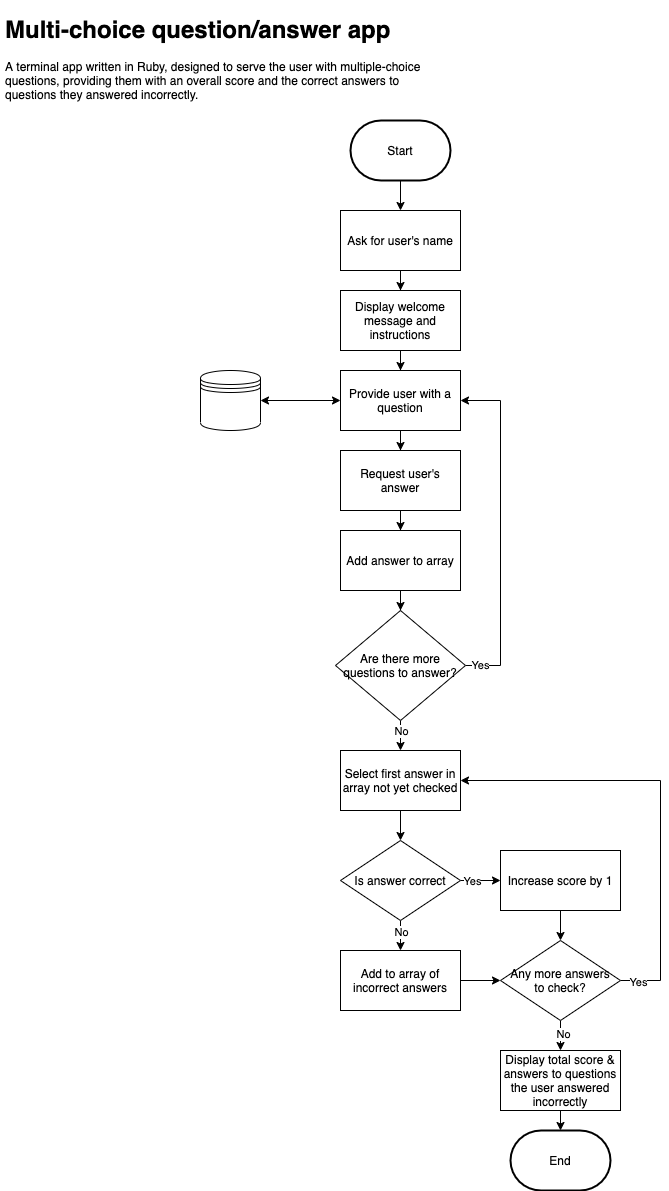

The diagram above was exported from draw.io. Its source (the exported page's mxGraphModel, read from the mxfile embedded in the PNG):
<mxGraphModel dx="946" dy="593" grid="1" gridSize="10" guides="1" tooltips="1" connect="1" arrows="1" fold="1" page="1" pageScale="1" pageWidth="827" pageHeight="1169" math="0" shadow="0">
  <root>
    <mxCell id="0" />
    <mxCell id="1" parent="0" />
    <mxCell id="vS3vcIJrUKhk7zWvNRZc-1" value="&lt;h1&gt;Multi-choice question/answer app&lt;/h1&gt;&lt;p&gt;A terminal app written in Ruby, designed to serve the user with multiple-choice questions, providing them with an overall score and the correct answers to questions they answered incorrectly.&lt;/p&gt;" style="text;html=1;strokeColor=none;fillColor=none;spacing=5;spacingTop=-20;whiteSpace=wrap;overflow=hidden;rounded=0;" vertex="1" parent="1">
      <mxGeometry x="20" y="10" width="440" height="100" as="geometry" />
    </mxCell>
    <mxCell id="vS3vcIJrUKhk7zWvNRZc-4" style="edgeStyle=orthogonalEdgeStyle;rounded=0;orthogonalLoop=1;jettySize=auto;html=1;" edge="1" parent="1" source="vS3vcIJrUKhk7zWvNRZc-3" target="vS3vcIJrUKhk7zWvNRZc-5">
      <mxGeometry relative="1" as="geometry">
        <mxPoint x="420" y="210" as="targetPoint" />
      </mxGeometry>
    </mxCell>
    <mxCell id="vS3vcIJrUKhk7zWvNRZc-3" value="Start" style="strokeWidth=2;html=1;shape=mxgraph.flowchart.terminator;whiteSpace=wrap;" vertex="1" parent="1">
      <mxGeometry x="370" y="120" width="100" height="60" as="geometry" />
    </mxCell>
    <mxCell id="vS3vcIJrUKhk7zWvNRZc-10" value="" style="edgeStyle=orthogonalEdgeStyle;rounded=0;orthogonalLoop=1;jettySize=auto;html=1;" edge="1" parent="1" source="vS3vcIJrUKhk7zWvNRZc-5" target="vS3vcIJrUKhk7zWvNRZc-9">
      <mxGeometry relative="1" as="geometry" />
    </mxCell>
    <mxCell id="vS3vcIJrUKhk7zWvNRZc-5" value="Ask for user's name" style="rounded=0;whiteSpace=wrap;html=1;" vertex="1" parent="1">
      <mxGeometry x="360" y="210" width="120" height="60" as="geometry" />
    </mxCell>
    <mxCell id="vS3vcIJrUKhk7zWvNRZc-12" value="" style="edgeStyle=orthogonalEdgeStyle;rounded=0;orthogonalLoop=1;jettySize=auto;html=1;" edge="1" parent="1" source="vS3vcIJrUKhk7zWvNRZc-9" target="vS3vcIJrUKhk7zWvNRZc-11">
      <mxGeometry relative="1" as="geometry" />
    </mxCell>
    <mxCell id="vS3vcIJrUKhk7zWvNRZc-9" value="Display welcome message and instructions" style="rounded=0;whiteSpace=wrap;html=1;" vertex="1" parent="1">
      <mxGeometry x="360" y="290" width="120" height="60" as="geometry" />
    </mxCell>
    <mxCell id="vS3vcIJrUKhk7zWvNRZc-18" value="" style="edgeStyle=orthogonalEdgeStyle;rounded=0;orthogonalLoop=1;jettySize=auto;html=1;" edge="1" parent="1" source="vS3vcIJrUKhk7zWvNRZc-11" target="vS3vcIJrUKhk7zWvNRZc-17">
      <mxGeometry relative="1" as="geometry" />
    </mxCell>
    <mxCell id="vS3vcIJrUKhk7zWvNRZc-11" value="Provide user with a question" style="whiteSpace=wrap;html=1;rounded=0;" vertex="1" parent="1">
      <mxGeometry x="360" y="370" width="120" height="60" as="geometry" />
    </mxCell>
    <mxCell id="vS3vcIJrUKhk7zWvNRZc-21" value="" style="edgeStyle=orthogonalEdgeStyle;rounded=0;orthogonalLoop=1;jettySize=auto;html=1;" edge="1" parent="1" source="vS3vcIJrUKhk7zWvNRZc-17" target="vS3vcIJrUKhk7zWvNRZc-20">
      <mxGeometry relative="1" as="geometry" />
    </mxCell>
    <mxCell id="vS3vcIJrUKhk7zWvNRZc-17" value="Request user's answer" style="whiteSpace=wrap;html=1;rounded=0;" vertex="1" parent="1">
      <mxGeometry x="360" y="450" width="120" height="60" as="geometry" />
    </mxCell>
    <mxCell id="vS3vcIJrUKhk7zWvNRZc-23" value="" style="edgeStyle=orthogonalEdgeStyle;rounded=0;orthogonalLoop=1;jettySize=auto;html=1;" edge="1" parent="1" source="vS3vcIJrUKhk7zWvNRZc-20" target="vS3vcIJrUKhk7zWvNRZc-22">
      <mxGeometry relative="1" as="geometry" />
    </mxCell>
    <mxCell id="vS3vcIJrUKhk7zWvNRZc-20" value="Add answer to array" style="whiteSpace=wrap;html=1;rounded=0;" vertex="1" parent="1">
      <mxGeometry x="360" y="530" width="120" height="60" as="geometry" />
    </mxCell>
    <mxCell id="vS3vcIJrUKhk7zWvNRZc-24" value="Yes" style="edgeStyle=orthogonalEdgeStyle;rounded=0;orthogonalLoop=1;jettySize=auto;html=1;exitX=1;exitY=0.5;exitDx=0;exitDy=0;entryX=1;entryY=0.5;entryDx=0;entryDy=0;" edge="1" parent="1" source="vS3vcIJrUKhk7zWvNRZc-22" target="vS3vcIJrUKhk7zWvNRZc-11">
      <mxGeometry x="-0.9118" relative="1" as="geometry">
        <Array as="points">
          <mxPoint x="520" y="665" />
          <mxPoint x="520" y="400" />
        </Array>
        <mxPoint as="offset" />
      </mxGeometry>
    </mxCell>
    <mxCell id="vS3vcIJrUKhk7zWvNRZc-27" value="" style="edgeStyle=orthogonalEdgeStyle;rounded=0;orthogonalLoop=1;jettySize=auto;html=1;" edge="1" parent="1" source="vS3vcIJrUKhk7zWvNRZc-22" target="vS3vcIJrUKhk7zWvNRZc-26">
      <mxGeometry relative="1" as="geometry" />
    </mxCell>
    <mxCell id="vS3vcIJrUKhk7zWvNRZc-30" value="No&lt;br&gt;" style="edgeLabel;html=1;align=center;verticalAlign=middle;resizable=0;points=[];" vertex="1" connectable="0" parent="vS3vcIJrUKhk7zWvNRZc-27">
      <mxGeometry x="0.5333" y="2" relative="1" as="geometry">
        <mxPoint x="-2" y="-8" as="offset" />
      </mxGeometry>
    </mxCell>
    <mxCell id="vS3vcIJrUKhk7zWvNRZc-22" value="Are there more questions to answer?" style="rhombus;whiteSpace=wrap;html=1;rounded=0;" vertex="1" parent="1">
      <mxGeometry x="355" y="610" width="130" height="110" as="geometry" />
    </mxCell>
    <mxCell id="vS3vcIJrUKhk7zWvNRZc-29" value="" style="edgeStyle=orthogonalEdgeStyle;rounded=0;orthogonalLoop=1;jettySize=auto;html=1;" edge="1" parent="1" source="vS3vcIJrUKhk7zWvNRZc-26" target="vS3vcIJrUKhk7zWvNRZc-28">
      <mxGeometry relative="1" as="geometry" />
    </mxCell>
    <mxCell id="vS3vcIJrUKhk7zWvNRZc-26" value="Select first answer in array not yet checked" style="whiteSpace=wrap;html=1;rounded=0;" vertex="1" parent="1">
      <mxGeometry x="360" y="750" width="120" height="60" as="geometry" />
    </mxCell>
    <mxCell id="vS3vcIJrUKhk7zWvNRZc-34" value="" style="edgeStyle=orthogonalEdgeStyle;rounded=0;orthogonalLoop=1;jettySize=auto;html=1;" edge="1" parent="1" source="vS3vcIJrUKhk7zWvNRZc-28" target="vS3vcIJrUKhk7zWvNRZc-33">
      <mxGeometry relative="1" as="geometry" />
    </mxCell>
    <mxCell id="vS3vcIJrUKhk7zWvNRZc-35" value="Yes" style="edgeLabel;html=1;align=center;verticalAlign=middle;resizable=0;points=[];" vertex="1" connectable="0" parent="vS3vcIJrUKhk7zWvNRZc-34">
      <mxGeometry x="-0.45" relative="1" as="geometry">
        <mxPoint as="offset" />
      </mxGeometry>
    </mxCell>
    <mxCell id="vS3vcIJrUKhk7zWvNRZc-42" value="" style="edgeStyle=orthogonalEdgeStyle;rounded=0;orthogonalLoop=1;jettySize=auto;html=1;" edge="1" parent="1" source="vS3vcIJrUKhk7zWvNRZc-28" target="vS3vcIJrUKhk7zWvNRZc-41">
      <mxGeometry relative="1" as="geometry" />
    </mxCell>
    <mxCell id="vS3vcIJrUKhk7zWvNRZc-43" value="No" style="edgeLabel;html=1;align=center;verticalAlign=middle;resizable=0;points=[];" vertex="1" connectable="0" parent="vS3vcIJrUKhk7zWvNRZc-42">
      <mxGeometry x="0.24" relative="1" as="geometry">
        <mxPoint as="offset" />
      </mxGeometry>
    </mxCell>
    <mxCell id="vS3vcIJrUKhk7zWvNRZc-28" value="Is answer correct" style="rhombus;whiteSpace=wrap;html=1;rounded=0;" vertex="1" parent="1">
      <mxGeometry x="360" y="840" width="120" height="80" as="geometry" />
    </mxCell>
    <mxCell id="vS3vcIJrUKhk7zWvNRZc-38" value="" style="edgeStyle=orthogonalEdgeStyle;rounded=0;orthogonalLoop=1;jettySize=auto;html=1;" edge="1" parent="1" source="vS3vcIJrUKhk7zWvNRZc-33" target="vS3vcIJrUKhk7zWvNRZc-37">
      <mxGeometry relative="1" as="geometry" />
    </mxCell>
    <mxCell id="vS3vcIJrUKhk7zWvNRZc-33" value="Increase score by 1" style="whiteSpace=wrap;html=1;rounded=0;" vertex="1" parent="1">
      <mxGeometry x="520" y="850" width="120" height="60" as="geometry" />
    </mxCell>
    <mxCell id="vS3vcIJrUKhk7zWvNRZc-39" style="edgeStyle=orthogonalEdgeStyle;rounded=0;orthogonalLoop=1;jettySize=auto;html=1;exitX=1;exitY=0.5;exitDx=0;exitDy=0;entryX=1;entryY=0.5;entryDx=0;entryDy=0;" edge="1" parent="1" source="vS3vcIJrUKhk7zWvNRZc-37" target="vS3vcIJrUKhk7zWvNRZc-26">
      <mxGeometry relative="1" as="geometry">
        <Array as="points">
          <mxPoint x="680" y="980" />
          <mxPoint x="680" y="780" />
        </Array>
      </mxGeometry>
    </mxCell>
    <mxCell id="vS3vcIJrUKhk7zWvNRZc-40" value="Yes" style="edgeLabel;html=1;align=center;verticalAlign=middle;resizable=0;points=[];" vertex="1" connectable="0" parent="vS3vcIJrUKhk7zWvNRZc-39">
      <mxGeometry x="-0.9227" y="-1" relative="1" as="geometry">
        <mxPoint as="offset" />
      </mxGeometry>
    </mxCell>
    <mxCell id="vS3vcIJrUKhk7zWvNRZc-46" value="" style="edgeStyle=orthogonalEdgeStyle;rounded=0;orthogonalLoop=1;jettySize=auto;html=1;" edge="1" parent="1" source="vS3vcIJrUKhk7zWvNRZc-37" target="vS3vcIJrUKhk7zWvNRZc-45">
      <mxGeometry relative="1" as="geometry" />
    </mxCell>
    <mxCell id="vS3vcIJrUKhk7zWvNRZc-47" value="No" style="edgeLabel;html=1;align=center;verticalAlign=middle;resizable=0;points=[];" vertex="1" connectable="0" parent="vS3vcIJrUKhk7zWvNRZc-46">
      <mxGeometry x="0.32" y="2" relative="1" as="geometry">
        <mxPoint as="offset" />
      </mxGeometry>
    </mxCell>
    <mxCell id="vS3vcIJrUKhk7zWvNRZc-37" value="Any more answers&lt;br&gt;to check?" style="rhombus;whiteSpace=wrap;html=1;rounded=0;" vertex="1" parent="1">
      <mxGeometry x="520" y="940" width="120" height="80" as="geometry" />
    </mxCell>
    <mxCell id="vS3vcIJrUKhk7zWvNRZc-44" style="edgeStyle=orthogonalEdgeStyle;rounded=0;orthogonalLoop=1;jettySize=auto;html=1;exitX=1;exitY=0.5;exitDx=0;exitDy=0;entryX=0;entryY=0.5;entryDx=0;entryDy=0;" edge="1" parent="1" source="vS3vcIJrUKhk7zWvNRZc-41" target="vS3vcIJrUKhk7zWvNRZc-37">
      <mxGeometry relative="1" as="geometry" />
    </mxCell>
    <mxCell id="vS3vcIJrUKhk7zWvNRZc-41" value="Add to array of incorrect answers" style="whiteSpace=wrap;html=1;rounded=0;" vertex="1" parent="1">
      <mxGeometry x="360" y="950" width="120" height="60" as="geometry" />
    </mxCell>
    <mxCell id="vS3vcIJrUKhk7zWvNRZc-51" style="edgeStyle=orthogonalEdgeStyle;rounded=0;orthogonalLoop=1;jettySize=auto;html=1;exitX=0.5;exitY=1;exitDx=0;exitDy=0;" edge="1" parent="1" source="vS3vcIJrUKhk7zWvNRZc-45">
      <mxGeometry relative="1" as="geometry">
        <mxPoint x="580" y="1130" as="targetPoint" />
      </mxGeometry>
    </mxCell>
    <mxCell id="vS3vcIJrUKhk7zWvNRZc-45" value="Display total score &amp;amp; answers to questions the user answered incorrectly" style="whiteSpace=wrap;html=1;rounded=0;" vertex="1" parent="1">
      <mxGeometry x="520" y="1050" width="120" height="60" as="geometry" />
    </mxCell>
    <mxCell id="vS3vcIJrUKhk7zWvNRZc-48" value="End" style="strokeWidth=2;html=1;shape=mxgraph.flowchart.terminator;whiteSpace=wrap;" vertex="1" parent="1">
      <mxGeometry x="530" y="1130" width="100" height="60" as="geometry" />
    </mxCell>
    <mxCell id="vS3vcIJrUKhk7zWvNRZc-52" value="" style="shape=datastore;whiteSpace=wrap;html=1;" vertex="1" parent="1">
      <mxGeometry x="220" y="370" width="60" height="60" as="geometry" />
    </mxCell>
    <mxCell id="vS3vcIJrUKhk7zWvNRZc-54" value="" style="endArrow=classic;startArrow=classic;html=1;strokeColor=#000000;entryX=1;entryY=0.5;entryDx=0;entryDy=0;exitX=0;exitY=0.5;exitDx=0;exitDy=0;" edge="1" parent="1" source="vS3vcIJrUKhk7zWvNRZc-11" target="vS3vcIJrUKhk7zWvNRZc-52">
      <mxGeometry width="50" height="50" relative="1" as="geometry">
        <mxPoint x="390" y="370" as="sourcePoint" />
        <mxPoint x="440" y="320" as="targetPoint" />
      </mxGeometry>
    </mxCell>
  </root>
</mxGraphModel>